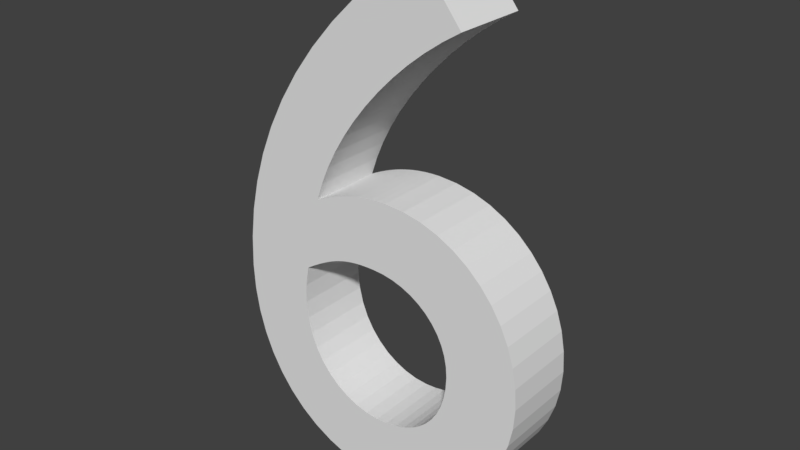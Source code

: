 # Source: Number6.blend  (saved by Blender 2.79.0; exported with 4.5.12 LTS)
import bpy
from mathutils import Matrix  # noqa: F401  (used for matrix-valued properties, if any)

bpy.ops.wm.read_factory_settings(use_empty=True)
scene = bpy.context.scene
scene.name = 'Scene'

# ---- collections
col_collection_1 = bpy.data.collections.new('Collection 1'); scene.collection.children.link(col_collection_1)

# ---- world
world_world = bpy.data.worlds.new('World'); scene.world = world_world
world_world.color = (0.05088, 0.05088, 0.05088)
world_world.use_sun_shadow = False
world_world.sun_shadow_jitter_overblur = 0.0
world_world.cycles.sampling_method = 'MANUAL'

# ---- meshes
me_cutext = bpy.data.meshes.new('CUText')
me_cutext.from_pydata([(0.0625, 0.691, -0.0472), (0.01994, 0.6605, -0.0472), (-0.01918, 0.628, -0.0472), (-0.05483, 0.5937, -0.0472), (-0.08695, 0.5578, -0.0472), (-0.1155, 0.5205, -0.0472), (-0.1404, 0.4819, -0.0472), (-0.1616, 0.4422, -0.0472), (-0.1791, 0.4015, -0.0472), (-0.1927, 0.3601, -0.0472), (-0.2026, 0.3181, -0.0472), (-0.2085, 0.2757, -0.0472), (-0.2105, 0.233, -0.0472), (-0.2087, 0.198, -0.0472), (-0.2033, 0.1651, -0.0472), (-0.1945, 0.1344, -0.0472), (-0.1826, 0.1063, -0.0472), (-0.1675, 0.08072, -0.0472), (-0.1496, 0.058, -0.0472), (-0.129, 0.03828, -0.0472), (-0.1058, 0.02174, -0.0472), (-0.08014, 0.008563, -0.0472), (-0.05228, -0.001074, -0.0472), (-0.02235, -0.006988, -0.0472), (0.009498, -0.009, -0.0472), (0.03635, -0.007106, -0.0472), (0.06223, -0.001597, -0.0472), (0.08689, 0.007266, -0.0472), (0.1101, 0.01922, -0.0472), (0.1315, 0.03401, -0.0472), (0.1509, 0.05138, -0.0472), (0.168, 0.07105, -0.0472), (0.1826, 0.09278, -0.0472), (0.1944, 0.1163, -0.0472), (0.2032, 0.1413, -0.0472), (0.2086, 0.1677, -0.0472), (0.2105, 0.195, -0.0472), (0.2088, 0.2227, -0.0472), (0.2039, 0.249, -0.0472), (0.196, 0.2738, -0.0472), (0.1852, 0.2968, -0.0472), (0.1718, 0.3179, -0.0472), (0.1559, 0.3369, -0.0472), (0.1377, 0.3535, -0.0472), (0.1175, 0.3675, -0.0472), (0.09533, 0.3788, -0.0472), (0.07149, 0.3871, -0.0472), (0.04615, 0.3922, -0.0472), (0.0195, 0.394, -0.0472), (0.008455, 0.3937, -0.0472), (-0.002178, 0.3929, -0.0472), (-0.01241, 0.3916, -0.0472), (-0.02224, 0.3899, -0.0472), (-0.03169, 0.3877, -0.0472), (-0.04075, 0.3853, -0.0472), (-0.04944, 0.3825, -0.0472), (-0.05776, 0.3795, -0.0472), (-0.06572, 0.3763, -0.0472), (-0.07333, 0.3729, -0.0472), (-0.08058, 0.3695, -0.0472), (-0.0875, 0.366, -0.0472), (-0.07934, 0.3898, -0.0472), (-0.06897, 0.4136, -0.0472), (-0.05653, 0.4373, -0.0472), (-0.04221, 0.4606, -0.0472), (-0.02614, 0.4834, -0.0472), (-0.008502, 0.5056, -0.0472), (0.01055, 0.527, -0.0472), (0.03087, 0.5474, -0.0472), (0.05228, 0.5667, -0.0472), (0.07463, 0.5846, -0.0472), (0.09775, 0.6011, -0.0472), (0.1215, 0.616, -0.0472), (-0.1085, 0.265, -0.0472), (-0.09815, 0.2716, -0.0472), (-0.08849, 0.2774, -0.0472), (-0.07939, 0.2824, -0.0472), (-0.07072, 0.2868, -0.0472), (-0.06235, 0.2905, -0.0472), (-0.05413, 0.2935, -0.0472), (-0.04593, 0.296, -0.0472), (-0.03761, 0.2979, -0.0472), (-0.02905, 0.2993, -0.0472), (-0.0201, 0.3003, -0.0472), (-0.01063, 0.3008, -0.0472), (-0.0005021, 0.301, -0.0472), (0.01538, 0.3001, -0.0472), (0.03044, 0.2974, -0.0472), (0.04458, 0.293, -0.0472), (0.05768, 0.2871, -0.0472), (0.06965, 0.2797, -0.0472), (0.08037, 0.271, -0.0472), (0.08974, 0.261, -0.0472), (0.09765, 0.2499, -0.0472), (0.104, 0.2377, -0.0472), (0.1086, 0.2246, -0.0472), (0.1115, 0.2107, -0.0472), (0.1125, 0.196, -0.0472), (0.1116, 0.1797, -0.0472), (0.1089, 0.1644, -0.0472), (0.1046, 0.1502, -0.0472), (0.09868, 0.1372, -0.0472), (0.09124, 0.1254, -0.0472), (0.08237, 0.1149, -0.0472), (0.07215, 0.1058, -0.0472), (0.06065, 0.09815, -0.0472), (0.04795, 0.09208, -0.0472), (0.03414, 0.08764, -0.0472), (0.0193, 0.08492, -0.0472), (0.003498, 0.084, -0.0472), (-0.01412, 0.08542, -0.0472), (-0.03126, 0.08963, -0.0472), (-0.04761, 0.09653, -0.0472), (-0.06287, 0.106, -0.0472), (-0.07673, 0.1181, -0.0472), (-0.08888, 0.1325, -0.0472), (-0.099, 0.1493, -0.0472), (-0.1068, 0.1683, -0.0472), (-0.112, 0.1895, -0.0472), (-0.1142, 0.2127, -0.0472), (-0.1131, 0.2379, -0.0472), (0.0625, 0.691, 0.0528), (0.01994, 0.6605, 0.0528), (-0.01918, 0.628, 0.0528), (-0.05483, 0.5937, 0.0528), (-0.08695, 0.5578, 0.0528), (-0.1155, 0.5205, 0.0528), (-0.1404, 0.4819, 0.0528), (-0.1616, 0.4422, 0.0528), (-0.1791, 0.4015, 0.0528), (-0.1927, 0.3601, 0.0528), (-0.2026, 0.3181, 0.0528), (-0.2085, 0.2757, 0.0528), (-0.2105, 0.233, 0.0528), (-0.2087, 0.198, 0.0528), (-0.2033, 0.1651, 0.0528), (-0.1945, 0.1344, 0.0528), (-0.1826, 0.1063, 0.0528), (-0.1675, 0.08072, 0.0528), (-0.1496, 0.058, 0.0528), (-0.129, 0.03828, 0.0528), (-0.1058, 0.02174, 0.0528), (-0.08014, 0.008563, 0.0528), (-0.05228, -0.001074, 0.0528), (-0.02235, -0.006988, 0.0528), (0.009498, -0.009, 0.0528), (0.03635, -0.007106, 0.0528), (0.06223, -0.001597, 0.0528), (0.08689, 0.007266, 0.0528), (0.1101, 0.01922, 0.0528), (0.1315, 0.03401, 0.0528), (0.1509, 0.05138, 0.0528), (0.168, 0.07105, 0.0528), (0.1826, 0.09278, 0.0528), (0.1944, 0.1163, 0.0528), (0.2032, 0.1413, 0.0528), (0.2086, 0.1677, 0.0528), (0.2105, 0.195, 0.0528), (0.2088, 0.2227, 0.0528), (0.2039, 0.249, 0.0528), (0.196, 0.2738, 0.0528), (0.1852, 0.2968, 0.0528), (0.1718, 0.3179, 0.0528), (0.1559, 0.3369, 0.0528), (0.1377, 0.3535, 0.0528), (0.1175, 0.3675, 0.0528), (0.09533, 0.3788, 0.0528), (0.07149, 0.3871, 0.0528), (0.04615, 0.3922, 0.0528), (0.0195, 0.394, 0.0528), (0.008455, 0.3937, 0.0528), (-0.002178, 0.3929, 0.0528), (-0.01241, 0.3916, 0.0528), (-0.02224, 0.3899, 0.0528), (-0.03169, 0.3877, 0.0528), (-0.04075, 0.3853, 0.0528), (-0.04944, 0.3825, 0.0528), (-0.05776, 0.3795, 0.0528), (-0.06572, 0.3763, 0.0528), (-0.07333, 0.3729, 0.0528), (-0.08058, 0.3695, 0.0528), (-0.0875, 0.366, 0.0528), (-0.07934, 0.3898, 0.0528), (-0.06897, 0.4136, 0.0528), (-0.05653, 0.4373, 0.0528), (-0.04221, 0.4606, 0.0528), (-0.02614, 0.4834, 0.0528), (-0.008502, 0.5056, 0.0528), (0.01055, 0.527, 0.0528), (0.03087, 0.5474, 0.0528), (0.05228, 0.5667, 0.0528), (0.07463, 0.5846, 0.0528), (0.09775, 0.6011, 0.0528), (0.1215, 0.616, 0.0528), (-0.1085, 0.265, 0.0528), (-0.09815, 0.2716, 0.0528), (-0.08849, 0.2774, 0.0528), (-0.07939, 0.2824, 0.0528), (-0.07072, 0.2868, 0.0528), (-0.06235, 0.2905, 0.0528), (-0.05413, 0.2935, 0.0528), (-0.04593, 0.296, 0.0528), (-0.03761, 0.2979, 0.0528), (-0.02905, 0.2993, 0.0528), (-0.0201, 0.3003, 0.0528), (-0.01063, 0.3008, 0.0528), (-0.0005021, 0.301, 0.0528), (0.01538, 0.3001, 0.0528), (0.03044, 0.2974, 0.0528), (0.04458, 0.293, 0.0528), (0.05768, 0.2871, 0.0528), (0.06965, 0.2797, 0.0528), (0.08037, 0.271, 0.0528), (0.08974, 0.261, 0.0528), (0.09765, 0.2499, 0.0528), (0.104, 0.2377, 0.0528), (0.1086, 0.2246, 0.0528), (0.1115, 0.2107, 0.0528), (0.1125, 0.196, 0.0528), (0.1116, 0.1797, 0.0528), (0.1089, 0.1644, 0.0528), (0.1046, 0.1502, 0.0528), (0.09868, 0.1372, 0.0528), (0.09124, 0.1254, 0.0528), (0.08237, 0.1149, 0.0528), (0.07215, 0.1058, 0.0528), (0.06065, 0.09815, 0.0528), (0.04795, 0.09208, 0.0528), (0.03414, 0.08764, 0.0528), (0.0193, 0.08492, 0.0528), (0.003498, 0.084, 0.0528), (-0.01412, 0.08542, 0.0528), (-0.03126, 0.08963, 0.0528), (-0.04761, 0.09653, 0.0528), (-0.06287, 0.106, 0.0528), (-0.07673, 0.1181, 0.0528), (-0.08888, 0.1325, 0.0528), (-0.099, 0.1493, 0.0528), (-0.1068, 0.1683, 0.0528), (-0.112, 0.1895, 0.0528), (-0.1142, 0.2127, 0.0528), (-0.1131, 0.2379, 0.0528)], [], [(1, 0, 72), (2, 1, 72), (3, 2, 72), (3, 72, 71), (3, 71, 70), (4, 3, 70), (4, 70, 69), (4, 69, 68), (5, 4, 68), (5, 68, 67), (5, 67, 66), (6, 5, 66), (6, 66, 65), (6, 65, 64), (7, 6, 64), (7, 64, 63), (8, 7, 63), (8, 63, 62), (8, 62, 61), (9, 8, 61), (49, 48, 47), (50, 49, 47), (51, 50, 47), (51, 47, 46), (52, 51, 46), (53, 52, 46), (9, 61, 60), (54, 53, 46), (54, 46, 45), (55, 54, 45), (56, 55, 45), (57, 56, 45), (57, 45, 44), (58, 57, 44), (59, 58, 44), (60, 59, 44), (60, 44, 43), (9, 60, 43), (10, 9, 43), (10, 43, 42), (10, 42, 41), (11, 10, 82), (82, 10, 83), (83, 10, 41), (83, 41, 84), (84, 41, 85), (85, 41, 40), (86, 85, 40), (87, 86, 40), (11, 82, 81), (11, 81, 80), (88, 87, 40), (88, 40, 39), (11, 80, 79), (11, 79, 78), (89, 88, 39), (11, 78, 77), (90, 89, 39), (11, 77, 76), (11, 76, 75), (91, 90, 39), (11, 75, 74), (12, 11, 74), (91, 39, 38), (12, 74, 73), (92, 91, 38), (12, 73, 120), (93, 92, 38), (94, 93, 38), (94, 38, 37), (12, 120, 119), (95, 94, 37), (13, 12, 119), (96, 95, 37), (96, 37, 36), (13, 119, 118), (97, 96, 36), (14, 13, 118), (98, 97, 36), (98, 36, 35), (14, 118, 117), (99, 98, 35), (14, 117, 116), (99, 35, 34), (15, 14, 116), (100, 99, 34), (101, 100, 34), (15, 116, 115), (101, 34, 33), (102, 101, 33), (16, 15, 115), (16, 115, 114), (103, 102, 33), (16, 114, 113), (103, 33, 32), (104, 103, 32), (17, 16, 113), (17, 113, 112), (105, 104, 32), (106, 105, 32), (17, 112, 111), (106, 32, 31), (107, 106, 31), (17, 111, 110), (108, 107, 31), (17, 110, 109), (109, 108, 31), (17, 109, 31), (18, 17, 31), (18, 31, 30), (19, 18, 30), (19, 30, 29), (20, 19, 29), (20, 29, 28), (21, 20, 28), (21, 28, 27), (22, 21, 27), (22, 27, 26), (23, 22, 26), (23, 26, 25), (24, 23, 25), (122, 193, 121), (123, 193, 122), (124, 193, 123), (124, 192, 193), (124, 191, 192), (125, 191, 124), (125, 190, 191), (125, 189, 190), (126, 189, 125), (126, 188, 189), (126, 187, 188), (127, 187, 126), (127, 186, 187), (127, 185, 186), (128, 185, 127), (128, 184, 185), (129, 184, 128), (129, 183, 184), (129, 182, 183), (130, 182, 129), (170, 168, 169), (171, 168, 170), (172, 168, 171), (172, 167, 168), (173, 167, 172), (174, 167, 173), (130, 181, 182), (175, 167, 174), (175, 166, 167), (176, 166, 175), (177, 166, 176), (178, 166, 177), (178, 165, 166), (179, 165, 178), (180, 165, 179), (181, 165, 180), (181, 164, 165), (130, 164, 181), (131, 164, 130), (131, 163, 164), (131, 162, 163), (132, 203, 131), (203, 204, 131), (204, 162, 131), (204, 205, 162), (205, 206, 162), (206, 161, 162), (207, 161, 206), (208, 161, 207), (132, 202, 203), (132, 201, 202), (209, 161, 208), (209, 160, 161), (132, 200, 201), (132, 199, 200), (210, 160, 209), (132, 198, 199), (211, 160, 210), (132, 197, 198), (132, 196, 197), (212, 160, 211), (132, 195, 196), (133, 195, 132), (212, 159, 160), (133, 194, 195), (213, 159, 212), (133, 241, 194), (214, 159, 213), (215, 159, 214), (215, 158, 159), (133, 240, 241), (216, 158, 215), (134, 240, 133), (217, 158, 216), (217, 157, 158), (134, 239, 240), (218, 157, 217), (135, 239, 134), (219, 157, 218), (219, 156, 157), (135, 238, 239), (220, 156, 219), (135, 237, 238), (220, 155, 156), (136, 237, 135), (221, 155, 220), (222, 155, 221), (136, 236, 237), (222, 154, 155), (223, 154, 222), (137, 236, 136), (137, 235, 236), (224, 154, 223), (137, 234, 235), (224, 153, 154), (225, 153, 224), (138, 234, 137), (138, 233, 234), (226, 153, 225), (227, 153, 226), (138, 232, 233), (227, 152, 153), (228, 152, 227), (138, 231, 232), (229, 152, 228), (138, 230, 231), (230, 152, 229), (138, 152, 230), (139, 152, 138), (139, 151, 152), (140, 151, 139), (140, 150, 151), (141, 150, 140), (141, 149, 150), (142, 149, 141), (142, 148, 149), (143, 148, 142), (143, 147, 148), (144, 147, 143), (144, 146, 147), (145, 146, 144), (74, 75, 196, 195), (20, 21, 142, 141), (40, 41, 162, 161), (26, 27, 148, 147), (111, 112, 233, 232), (83, 84, 205, 204), (107, 108, 229, 228), (71, 72, 193, 192), (5, 6, 127, 126), (41, 42, 163, 162), (117, 118, 239, 238), (35, 36, 157, 156), (6, 7, 128, 127), (75, 76, 197, 196), (89, 90, 211, 210), (44, 45, 166, 165), (49, 50, 171, 170), (48, 49, 170, 169), (17, 18, 139, 138), (31, 32, 153, 152), (65, 66, 187, 186), (86, 87, 208, 207), (104, 105, 226, 225), (99, 100, 221, 220), (112, 113, 234, 233), (45, 46, 167, 166), (2, 3, 124, 123), (88, 89, 210, 209), (108, 109, 230, 229), (68, 69, 190, 189), (109, 110, 231, 230), (119, 120, 241, 240), (92, 93, 214, 213), (120, 73, 194, 241), (97, 98, 219, 218), (85, 86, 207, 206), (11, 12, 133, 132), (54, 55, 176, 175), (8, 9, 130, 129), (105, 106, 227, 226), (25, 26, 147, 146), (42, 43, 164, 163), (16, 17, 138, 137), (63, 64, 185, 184), (78, 79, 200, 199), (82, 83, 204, 203), (77, 78, 199, 198), (12, 13, 134, 133), (1, 2, 123, 122), (50, 51, 172, 171), (36, 37, 158, 157), (30, 31, 152, 151), (56, 57, 178, 177), (29, 30, 151, 150), (79, 80, 201, 200), (55, 56, 177, 176), (67, 68, 189, 188), (100, 101, 222, 221), (57, 58, 179, 178), (101, 102, 223, 222), (118, 119, 240, 239), (43, 44, 165, 164), (37, 38, 159, 158), (10, 11, 132, 131), (60, 61, 182, 181), (23, 24, 145, 144), (73, 74, 195, 194), (64, 65, 186, 185), (98, 99, 220, 219), (61, 62, 183, 182), (90, 91, 212, 211), (70, 71, 192, 191), (15, 16, 137, 136), (58, 59, 180, 179), (4, 5, 126, 125), (69, 70, 191, 190), (95, 96, 217, 216), (22, 23, 144, 143), (87, 88, 209, 208), (19, 20, 141, 140), (46, 47, 168, 167), (84, 85, 206, 205), (66, 67, 188, 187), (113, 114, 235, 234), (115, 116, 237, 236), (96, 97, 218, 217), (32, 33, 154, 153), (9, 10, 131, 130), (91, 92, 213, 212), (21, 22, 143, 142), (33, 34, 155, 154), (47, 48, 169, 168), (110, 111, 232, 231), (18, 19, 140, 139), (14, 15, 136, 135), (51, 52, 173, 172), (116, 117, 238, 237), (52, 53, 174, 173), (24, 25, 146, 145), (7, 8, 129, 128), (13, 14, 135, 134), (27, 28, 149, 148), (38, 39, 160, 159), (94, 95, 216, 215), (106, 107, 228, 227), (81, 82, 203, 202), (28, 29, 150, 149), (53, 54, 175, 174), (0, 1, 122, 121), (72, 0, 121, 193), (103, 104, 225, 224), (62, 63, 184, 183), (114, 115, 236, 235), (102, 103, 224, 223), (39, 40, 161, 160), (34, 35, 156, 155), (76, 77, 198, 197), (80, 81, 202, 201), (59, 60, 181, 180), (3, 4, 125, 124), (93, 94, 215, 214)])
me_cutext.use_remesh_preserve_volume = False
me_cutext.use_remesh_preserve_attributes = False
me_cutext.use_mirror_vertex_groups = False
me_cutext.update()

# ---- objects
ob_text = bpy.data.objects.new('Text', me_cutext)

# ---- transforms, parenting, visibility, modifiers, constraints
ob_text.location = (0.0, 0.0, 0.0)
ob_text.rotation_euler = (1.571, -0.0, 0.0)
ob_text.scale = (8.0, 8.0, 8.0)
ob_text.lineart.crease_threshold = 0.0

# ---- collection membership
col_collection_1.objects.link(ob_text)

# ---- scene / render settings (as saved in the file)
scene.frame_start = 1; scene.frame_end = 250; scene.frame_set(1)
scene.render.engine = 'BLENDER_EEVEE_NEXT'
scene.render.resolution_percentage = 50
scene.render.dither_intensity = 0.0
scene.cycles.use_denoising = False
scene.cycles.samples = 128
scene.cycles.sampling_pattern = 'TABULATED_SOBOL'
scene.cycles.use_adaptive_sampling = False
scene.cycles.use_light_tree = False
scene.cycles.blur_glossy = 0.0
scene.cycles.sample_clamp_indirect = 0.0
scene.view_settings.view_transform = 'Standard'
bpy.context.view_layer.update()

# ---- added for rendering (the .blend has no active camera and no usable light): camera, sun
cam_auto = bpy.data.cameras.new('AutoCamera')
cam_auto.lens = 50.0
cam_auto.sensor_width = 36.0
cam_auto.clip_end = 1000.0
ob_auto_camera = bpy.data.objects.new('AutoCamera', cam_auto)
scene.collection.objects.link(ob_auto_camera)
ob_auto_camera.location = (6.09127, -7.33193, 7.60103)
ob_auto_camera.rotation_euler = (1.09748, -7.21219e-08, 0.694738)
scene.camera = ob_auto_camera
light_auto_sun = bpy.data.lights.new('AutoSun', 'SUN')
light_auto_sun.energy = 3.0
light_auto_sun.angle = 0.0523599
ob_auto_sun = bpy.data.objects.new('AutoSun', light_auto_sun)
scene.collection.objects.link(ob_auto_sun)
ob_auto_sun.rotation_euler = (0.872665, 0.174533, 0.523599)
bpy.context.view_layer.update()
